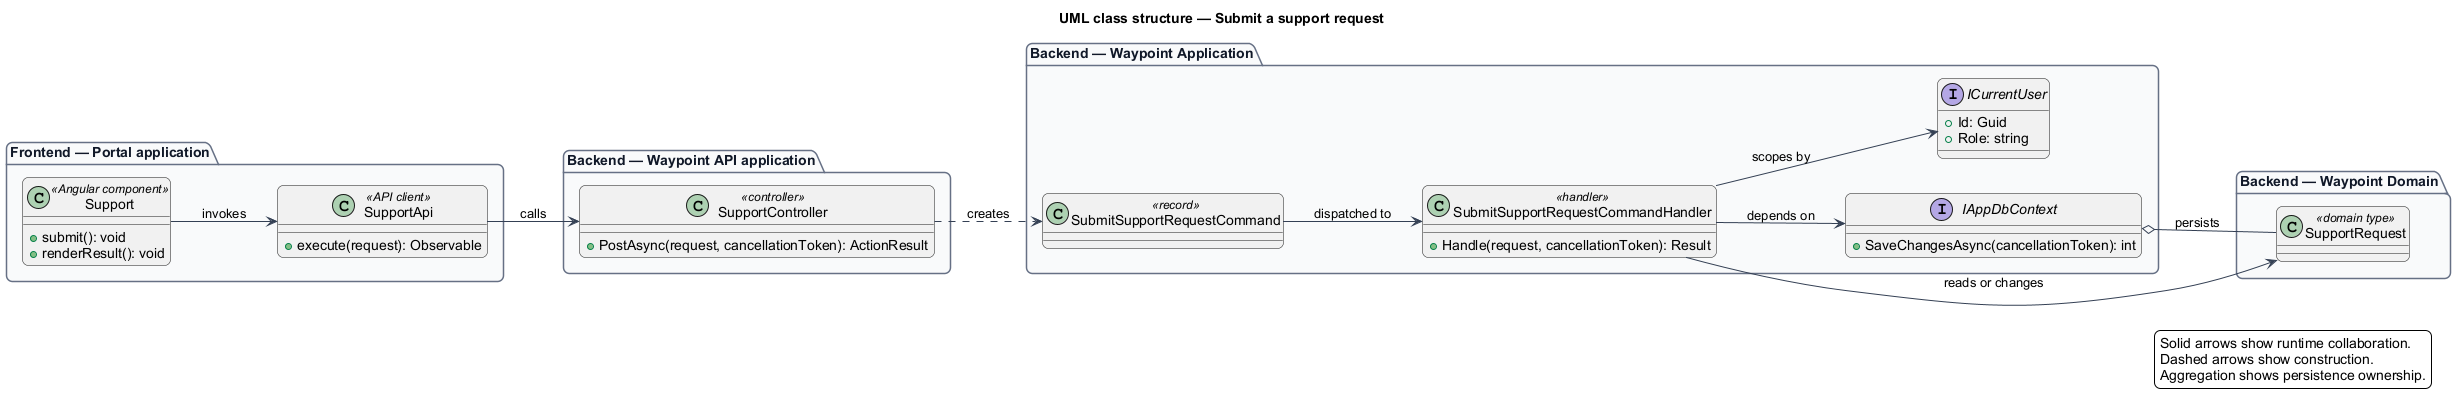

The diagram above was rendered by PlantUML. Its source (embedded in the PNG):
@startuml
left to right direction
title UML class structure — Submit a support request
skinparam backgroundColor #FFFFFF
skinparam shadowing false
skinparam roundcorner 12
skinparam defaultFontName Arial
skinparam ArrowColor #344054
skinparam rectangle {
  BorderColor #344054
  FontColor #101828
}
skinparam package {
  BorderColor #667085
  FontColor #101828
  BackgroundColor #F9FAFB
}
package "Frontend — Portal application" {
  class "Support" as page_Support <<Angular component>> {
    +submit(): void
    +renderResult(): void
  }
  class "SupportApi" as client_SupportApi <<API client>> {
    +execute(request): Observable
  }
}
package "Backend — Waypoint API application" {
  class "SupportController" as controller_SupportController <<controller>> {
    +PostAsync(request, cancellationToken): ActionResult
  }
}
package "Backend — Waypoint Application" {
  class "SubmitSupportRequestCommand" as request_SubmitSupportRequestCommand <<record>>
  class "SubmitSupportRequestCommandHandler" as handler_SubmitSupportRequestCommandHandler <<handler>> {
    +Handle(request, cancellationToken): Result
  }
  interface IAppDbContext {
    +SaveChangesAsync(cancellationToken): int
  }
  interface ICurrentUser {
    +Id: Guid
    +Role: string
  }
}
package "Backend — Waypoint Domain" {
  class "SupportRequest" as entity_SupportRequest <<domain type>>
}
page_Support --> client_SupportApi : invokes
client_SupportApi --> controller_SupportController : calls
controller_SupportController ..> request_SubmitSupportRequestCommand : creates
request_SubmitSupportRequestCommand --> handler_SubmitSupportRequestCommandHandler : dispatched to
handler_SubmitSupportRequestCommandHandler --> IAppDbContext : depends on
handler_SubmitSupportRequestCommandHandler --> ICurrentUser : scopes by
handler_SubmitSupportRequestCommandHandler --> entity_SupportRequest : reads or changes
IAppDbContext o-- entity_SupportRequest : persists
legend right
  Solid arrows show runtime collaboration.
  Dashed arrows show construction.
  Aggregation shows persistence ownership.
endlegend
@enduml